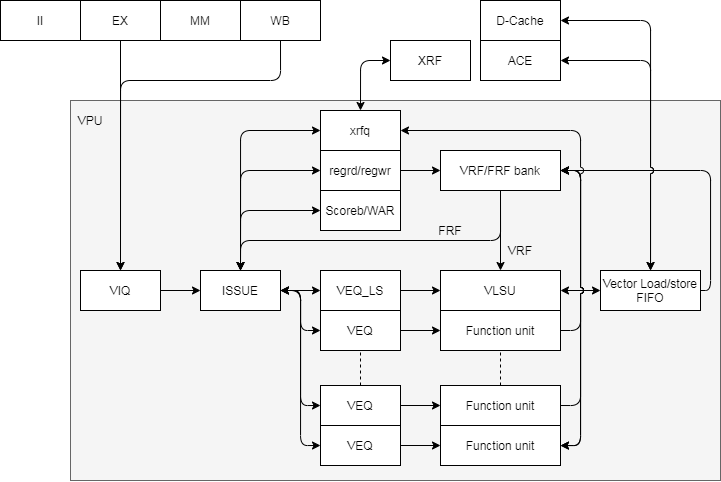

The diagram above was exported from draw.io. Its source (the exported page's mxGraphModel, read from the mxfile embedded in the PNG):
<mxGraphModel dx="1027" dy="896" grid="1" gridSize="10" guides="1" tooltips="1" connect="1" arrows="1" fold="1" page="1" pageScale="1" pageWidth="827" pageHeight="1169" background="#ffffff" math="0" shadow="0">
  <root>
    <mxCell id="0" />
    <mxCell id="1" parent="0" />
    <mxCell id="2" value="" style="rounded=0;whiteSpace=wrap;html=1;fillColor=#f5f5f5;strokeColor=#666666;fontColor=#333333;" vertex="1" parent="1">
      <mxGeometry x="110" y="300" width="650" height="380" as="geometry" />
    </mxCell>
    <mxCell id="3" style="edgeStyle=orthogonalEdgeStyle;rounded=1;jumpStyle=arc;orthogonalLoop=1;jettySize=auto;html=1;exitX=1;exitY=0.5;exitDx=0;exitDy=0;entryX=0;entryY=0.5;entryDx=0;entryDy=0;startArrow=classic;startFill=1;" edge="1" source="4" target="51" parent="1">
      <mxGeometry relative="1" as="geometry" />
    </mxCell>
    <mxCell id="4" value="VLSU" style="rounded=0;whiteSpace=wrap;html=1;" vertex="1" parent="1">
      <mxGeometry x="480" y="470" width="120" height="40" as="geometry" />
    </mxCell>
    <mxCell id="5" value="II" style="rounded=0;whiteSpace=wrap;html=1;" vertex="1" parent="1">
      <mxGeometry x="40" y="200" width="80" height="40" as="geometry" />
    </mxCell>
    <mxCell id="6" value="EX" style="rounded=0;whiteSpace=wrap;html=1;" vertex="1" parent="1">
      <mxGeometry x="120" y="200" width="80" height="40" as="geometry" />
    </mxCell>
    <mxCell id="7" value="MM" style="rounded=0;whiteSpace=wrap;html=1;" vertex="1" parent="1">
      <mxGeometry x="200" y="200" width="80" height="40" as="geometry" />
    </mxCell>
    <mxCell id="8" style="edgeStyle=orthogonalEdgeStyle;rounded=1;jumpStyle=arc;orthogonalLoop=1;jettySize=auto;html=1;exitX=0.5;exitY=1;exitDx=0;exitDy=0;startArrow=none;startFill=0;" edge="1" source="9" parent="1">
      <mxGeometry relative="1" as="geometry">
        <mxPoint x="160" y="469.9999999999998" as="targetPoint" />
        <Array as="points">
          <mxPoint x="320" y="280" />
          <mxPoint x="160" y="280" />
        </Array>
      </mxGeometry>
    </mxCell>
    <mxCell id="9" value="WB" style="rounded=0;whiteSpace=wrap;html=1;" vertex="1" parent="1">
      <mxGeometry x="280" y="200" width="80" height="40" as="geometry" />
    </mxCell>
    <mxCell id="10" style="edgeStyle=orthogonalEdgeStyle;rounded=0;orthogonalLoop=1;jettySize=auto;html=1;entryX=0;entryY=0.5;entryDx=0;entryDy=0;" edge="1" source="11" target="15" parent="1">
      <mxGeometry relative="1" as="geometry" />
    </mxCell>
    <mxCell id="11" value="VIQ" style="rounded=0;whiteSpace=wrap;html=1;" vertex="1" parent="1">
      <mxGeometry x="120" y="470" width="80" height="40" as="geometry" />
    </mxCell>
    <mxCell id="12" style="edgeStyle=orthogonalEdgeStyle;rounded=1;jumpStyle=none;orthogonalLoop=1;jettySize=auto;html=1;entryX=0;entryY=0.5;entryDx=0;entryDy=0;startArrow=classic;startFill=1;" edge="1" source="15" target="26" parent="1">
      <mxGeometry relative="1" as="geometry" />
    </mxCell>
    <mxCell id="13" style="edgeStyle=orthogonalEdgeStyle;rounded=1;jumpStyle=none;orthogonalLoop=1;jettySize=auto;html=1;entryX=0;entryY=0.5;entryDx=0;entryDy=0;startArrow=classic;startFill=1;" edge="1" source="15" target="36" parent="1">
      <mxGeometry relative="1" as="geometry">
        <Array as="points">
          <mxPoint x="340" y="490" />
          <mxPoint x="340" y="605" />
        </Array>
      </mxGeometry>
    </mxCell>
    <mxCell id="14" style="edgeStyle=orthogonalEdgeStyle;rounded=1;jumpStyle=arc;orthogonalLoop=1;jettySize=auto;html=1;exitX=1;exitY=0.5;exitDx=0;exitDy=0;entryX=0;entryY=0.5;entryDx=0;entryDy=0;startArrow=none;startFill=0;" edge="1" source="15" target="45" parent="1">
      <mxGeometry relative="1" as="geometry" />
    </mxCell>
    <mxCell id="15" value="ISSUE" style="rounded=0;whiteSpace=wrap;html=1;" vertex="1" parent="1">
      <mxGeometry x="240" y="470" width="80" height="40" as="geometry" />
    </mxCell>
    <mxCell id="16" style="edgeStyle=orthogonalEdgeStyle;rounded=1;jumpStyle=none;orthogonalLoop=1;jettySize=auto;html=1;entryX=0;entryY=0.5;entryDx=0;entryDy=0;startArrow=none;startFill=0;" edge="1" source="17" target="4" parent="1">
      <mxGeometry relative="1" as="geometry" />
    </mxCell>
    <mxCell id="17" value="VEQ_LS" style="rounded=0;whiteSpace=wrap;html=1;" vertex="1" parent="1">
      <mxGeometry x="360" y="470" width="80" height="40" as="geometry" />
    </mxCell>
    <mxCell id="18" style="edgeStyle=orthogonalEdgeStyle;rounded=1;jumpStyle=arc;orthogonalLoop=1;jettySize=auto;html=1;entryX=0;entryY=0.5;entryDx=0;entryDy=0;" edge="1" source="19" target="29" parent="1">
      <mxGeometry relative="1" as="geometry" />
    </mxCell>
    <mxCell id="19" value="regrd/regwr" style="rounded=0;whiteSpace=wrap;html=1;" vertex="1" parent="1">
      <mxGeometry x="360" y="350" width="80" height="40" as="geometry" />
    </mxCell>
    <mxCell id="20" style="edgeStyle=orthogonalEdgeStyle;rounded=1;jumpStyle=arc;orthogonalLoop=1;jettySize=auto;html=1;exitX=0.5;exitY=0;exitDx=0;exitDy=0;entryX=0;entryY=0.5;entryDx=0;entryDy=0;startArrow=classic;startFill=1;" edge="1" source="21" target="54" parent="1">
      <mxGeometry relative="1" as="geometry" />
    </mxCell>
    <mxCell id="21" value="xrfq" style="rounded=0;whiteSpace=wrap;html=1;" vertex="1" parent="1">
      <mxGeometry x="360" y="310" width="80" height="40" as="geometry" />
    </mxCell>
    <mxCell id="22" value="" style="endArrow=none;startArrow=classic;html=1;entryX=0.5;entryY=1;entryDx=0;entryDy=0;exitX=0.5;exitY=0;exitDx=0;exitDy=0;startFill=1;endFill=0;" edge="1" source="11" target="6" parent="1">
      <mxGeometry width="50" height="50" relative="1" as="geometry">
        <mxPoint x="60" y="410" as="sourcePoint" />
        <mxPoint x="110" y="360" as="targetPoint" />
      </mxGeometry>
    </mxCell>
    <mxCell id="23" value="" style="endArrow=classic;startArrow=classic;html=1;entryX=0;entryY=0.5;entryDx=0;entryDy=0;exitX=0.5;exitY=0;exitDx=0;exitDy=0;edgeStyle=orthogonalEdgeStyle;" edge="1" source="15" target="19" parent="1">
      <mxGeometry width="50" height="50" relative="1" as="geometry">
        <mxPoint x="290" y="480" as="sourcePoint" />
        <mxPoint x="344" y="330" as="targetPoint" />
      </mxGeometry>
    </mxCell>
    <mxCell id="24" value="" style="endArrow=classic;startArrow=classic;html=1;entryX=0;entryY=0.5;entryDx=0;entryDy=0;exitX=0.5;exitY=0;exitDx=0;exitDy=0;edgeStyle=orthogonalEdgeStyle;" edge="1" source="15" target="21" parent="1">
      <mxGeometry width="50" height="50" relative="1" as="geometry">
        <mxPoint x="290" y="480" as="sourcePoint" />
        <mxPoint x="344" y="410" as="targetPoint" />
      </mxGeometry>
    </mxCell>
    <mxCell id="25" style="edgeStyle=orthogonalEdgeStyle;rounded=1;jumpStyle=none;orthogonalLoop=1;jettySize=auto;html=1;entryX=0;entryY=0.5;entryDx=0;entryDy=0;startArrow=none;startFill=0;" edge="1" source="26" target="34" parent="1">
      <mxGeometry relative="1" as="geometry" />
    </mxCell>
    <mxCell id="26" value="VEQ" style="rounded=0;whiteSpace=wrap;html=1;" vertex="1" parent="1">
      <mxGeometry x="360" y="510" width="80" height="40" as="geometry" />
    </mxCell>
    <mxCell id="27" style="edgeStyle=orthogonalEdgeStyle;rounded=1;jumpStyle=arc;orthogonalLoop=1;jettySize=auto;html=1;exitX=0.5;exitY=1;exitDx=0;exitDy=0;entryX=0.5;entryY=0;entryDx=0;entryDy=0;" edge="1" source="29" target="4" parent="1">
      <mxGeometry relative="1" as="geometry" />
    </mxCell>
    <mxCell id="28" style="edgeStyle=orthogonalEdgeStyle;rounded=1;jumpStyle=arc;orthogonalLoop=1;jettySize=auto;html=1;entryX=0.5;entryY=0;entryDx=0;entryDy=0;startArrow=none;startFill=0;exitX=0.5;exitY=1;exitDx=0;exitDy=0;" edge="1" source="29" target="15" parent="1">
      <mxGeometry relative="1" as="geometry">
        <Array as="points">
          <mxPoint x="540" y="440" />
          <mxPoint x="280" y="440" />
        </Array>
      </mxGeometry>
    </mxCell>
    <mxCell id="29" value="VRF/FRF bank" style="rounded=0;whiteSpace=wrap;html=1;" vertex="1" parent="1">
      <mxGeometry x="480" y="350" width="120" height="40" as="geometry" />
    </mxCell>
    <mxCell id="30" value="Scoreb/WAR" style="rounded=0;whiteSpace=wrap;html=1;" vertex="1" parent="1">
      <mxGeometry x="360" y="390" width="80" height="40" as="geometry" />
    </mxCell>
    <mxCell id="31" value="" style="endArrow=classic;startArrow=classic;html=1;entryX=0;entryY=0.5;entryDx=0;entryDy=0;exitX=0.5;exitY=0;exitDx=0;exitDy=0;edgeStyle=orthogonalEdgeStyle;" edge="1" source="15" target="30" parent="1">
      <mxGeometry width="50" height="50" relative="1" as="geometry">
        <mxPoint x="290" y="480" as="sourcePoint" />
        <mxPoint x="360" y="420" as="targetPoint" />
      </mxGeometry>
    </mxCell>
    <mxCell id="32" value="" style="endArrow=classic;startArrow=classic;html=1;edgeStyle=orthogonalEdgeStyle;exitX=1;exitY=0.5;exitDx=0;exitDy=0;entryX=0;entryY=0.5;entryDx=0;entryDy=0;" edge="1" source="15" target="17" parent="1">
      <mxGeometry width="50" height="50" relative="1" as="geometry">
        <mxPoint x="320" y="494" as="sourcePoint" />
        <mxPoint x="350" y="490" as="targetPoint" />
      </mxGeometry>
    </mxCell>
    <mxCell id="33" style="edgeStyle=orthogonalEdgeStyle;rounded=1;jumpStyle=arc;orthogonalLoop=1;jettySize=auto;html=1;exitX=1;exitY=0.5;exitDx=0;exitDy=0;entryX=1;entryY=0.5;entryDx=0;entryDy=0;startArrow=none;startFill=0;" edge="1" source="34" target="29" parent="1">
      <mxGeometry relative="1" as="geometry" />
    </mxCell>
    <mxCell id="34" value="Function unit" style="rounded=0;whiteSpace=wrap;html=1;" vertex="1" parent="1">
      <mxGeometry x="480" y="510" width="120" height="40" as="geometry" />
    </mxCell>
    <mxCell id="35" style="edgeStyle=orthogonalEdgeStyle;rounded=1;jumpStyle=none;orthogonalLoop=1;jettySize=auto;html=1;entryX=0;entryY=0.5;entryDx=0;entryDy=0;startArrow=none;startFill=0;" edge="1" source="36" target="38" parent="1">
      <mxGeometry relative="1" as="geometry" />
    </mxCell>
    <mxCell id="36" value="VEQ" style="rounded=0;whiteSpace=wrap;html=1;" vertex="1" parent="1">
      <mxGeometry x="360" y="585" width="80" height="40" as="geometry" />
    </mxCell>
    <mxCell id="37" style="edgeStyle=orthogonalEdgeStyle;rounded=1;jumpStyle=arc;orthogonalLoop=1;jettySize=auto;html=1;exitX=1;exitY=0.5;exitDx=0;exitDy=0;entryX=1;entryY=0.5;entryDx=0;entryDy=0;startArrow=none;startFill=0;" edge="1" source="38" target="29" parent="1">
      <mxGeometry relative="1" as="geometry" />
    </mxCell>
    <mxCell id="38" value="Function unit" style="rounded=0;whiteSpace=wrap;html=1;" vertex="1" parent="1">
      <mxGeometry x="480" y="585" width="120" height="40" as="geometry" />
    </mxCell>
    <mxCell id="39" value="" style="endArrow=none;dashed=1;html=1;entryX=0.5;entryY=1;entryDx=0;entryDy=0;exitX=0.5;exitY=0;exitDx=0;exitDy=0;" edge="1" source="36" target="26" parent="1">
      <mxGeometry width="50" height="50" relative="1" as="geometry">
        <mxPoint x="370" y="600" as="sourcePoint" />
        <mxPoint x="420" y="550" as="targetPoint" />
      </mxGeometry>
    </mxCell>
    <mxCell id="40" value="" style="endArrow=none;dashed=1;html=1;entryX=0.5;entryY=1;entryDx=0;entryDy=0;exitX=0.5;exitY=0;exitDx=0;exitDy=0;" edge="1" source="38" target="34" parent="1">
      <mxGeometry width="50" height="50" relative="1" as="geometry">
        <mxPoint x="410" y="595" as="sourcePoint" />
        <mxPoint x="410" y="560" as="targetPoint" />
      </mxGeometry>
    </mxCell>
    <mxCell id="41" value="FRF" style="text;html=1;strokeColor=none;fillColor=none;align=center;verticalAlign=middle;whiteSpace=wrap;rounded=0;" vertex="1" parent="1">
      <mxGeometry x="470" y="420" width="40" height="20" as="geometry" />
    </mxCell>
    <mxCell id="42" value="VRF" style="text;html=1;strokeColor=none;fillColor=none;align=center;verticalAlign=middle;whiteSpace=wrap;rounded=0;" vertex="1" parent="1">
      <mxGeometry x="540" y="440" width="40" height="20" as="geometry" />
    </mxCell>
    <mxCell id="43" value="VPU" style="text;html=1;strokeColor=none;fillColor=none;align=center;verticalAlign=middle;whiteSpace=wrap;rounded=0;" vertex="1" parent="1">
      <mxGeometry x="110" y="310" width="40" height="20" as="geometry" />
    </mxCell>
    <mxCell id="44" style="edgeStyle=orthogonalEdgeStyle;rounded=1;jumpStyle=arc;orthogonalLoop=1;jettySize=auto;html=1;entryX=0;entryY=0.5;entryDx=0;entryDy=0;startArrow=none;startFill=0;" edge="1" source="45" target="49" parent="1">
      <mxGeometry relative="1" as="geometry" />
    </mxCell>
    <mxCell id="45" value="VEQ" style="rounded=0;whiteSpace=wrap;html=1;" vertex="1" parent="1">
      <mxGeometry x="360" y="625" width="80" height="40" as="geometry" />
    </mxCell>
    <mxCell id="46" style="edgeStyle=orthogonalEdgeStyle;rounded=1;jumpStyle=arc;orthogonalLoop=1;jettySize=auto;html=1;entryX=1;entryY=0.5;entryDx=0;entryDy=0;startArrow=none;startFill=0;exitX=1;exitY=0.5;exitDx=0;exitDy=0;" edge="1" source="51" target="29" parent="1">
      <mxGeometry relative="1" as="geometry">
        <Array as="points">
          <mxPoint x="750" y="490" />
          <mxPoint x="750" y="370" />
        </Array>
      </mxGeometry>
    </mxCell>
    <mxCell id="47" style="edgeStyle=orthogonalEdgeStyle;rounded=1;jumpStyle=arc;orthogonalLoop=1;jettySize=auto;html=1;entryX=1;entryY=0.5;entryDx=0;entryDy=0;startArrow=classic;startFill=1;" edge="1" source="49" target="29" parent="1">
      <mxGeometry relative="1" as="geometry">
        <Array as="points">
          <mxPoint x="620" y="645" />
          <mxPoint x="620" y="370" />
        </Array>
      </mxGeometry>
    </mxCell>
    <mxCell id="48" style="edgeStyle=orthogonalEdgeStyle;rounded=1;jumpStyle=arc;orthogonalLoop=1;jettySize=auto;html=1;entryX=1;entryY=0.5;entryDx=0;entryDy=0;startArrow=classic;startFill=1;" edge="1" source="49" target="21" parent="1">
      <mxGeometry relative="1" as="geometry">
        <Array as="points">
          <mxPoint x="620" y="645" />
          <mxPoint x="620" y="330" />
        </Array>
      </mxGeometry>
    </mxCell>
    <mxCell id="49" value="Function unit" style="rounded=0;whiteSpace=wrap;html=1;" vertex="1" parent="1">
      <mxGeometry x="480" y="625" width="120" height="40" as="geometry" />
    </mxCell>
    <mxCell id="50" style="edgeStyle=orthogonalEdgeStyle;rounded=1;jumpStyle=arc;orthogonalLoop=1;jettySize=auto;html=1;entryX=1;entryY=0.5;entryDx=0;entryDy=0;startArrow=classic;startFill=1;" edge="1" source="51" target="53" parent="1">
      <mxGeometry relative="1" as="geometry">
        <Array as="points">
          <mxPoint x="690" y="220" />
        </Array>
      </mxGeometry>
    </mxCell>
    <mxCell id="51" value="Vector Load/store FIFO" style="rounded=0;whiteSpace=wrap;html=1;" vertex="1" parent="1">
      <mxGeometry x="640" y="470" width="100" height="40" as="geometry" />
    </mxCell>
    <mxCell id="52" value="ACE" style="rounded=0;whiteSpace=wrap;html=1;" vertex="1" parent="1">
      <mxGeometry x="520" y="240" width="80" height="40" as="geometry" />
    </mxCell>
    <mxCell id="53" value="D-Cache" style="rounded=0;whiteSpace=wrap;html=1;" vertex="1" parent="1">
      <mxGeometry x="520" y="200" width="80" height="40" as="geometry" />
    </mxCell>
    <mxCell id="54" value="XRF" style="rounded=0;whiteSpace=wrap;html=1;" vertex="1" parent="1">
      <mxGeometry x="430" y="240" width="80" height="40" as="geometry" />
    </mxCell>
    <mxCell id="55" style="edgeStyle=orthogonalEdgeStyle;rounded=1;jumpStyle=arc;orthogonalLoop=1;jettySize=auto;html=1;exitX=0.5;exitY=0;exitDx=0;exitDy=0;entryX=1;entryY=0.5;entryDx=0;entryDy=0;startArrow=classic;startFill=1;" edge="1" source="51" target="52" parent="1">
      <mxGeometry relative="1" as="geometry">
        <mxPoint x="690" y="469.9999999999998" as="sourcePoint" />
        <mxPoint x="520" y="260" as="targetPoint" />
      </mxGeometry>
    </mxCell>
  </root>
</mxGraphModel>